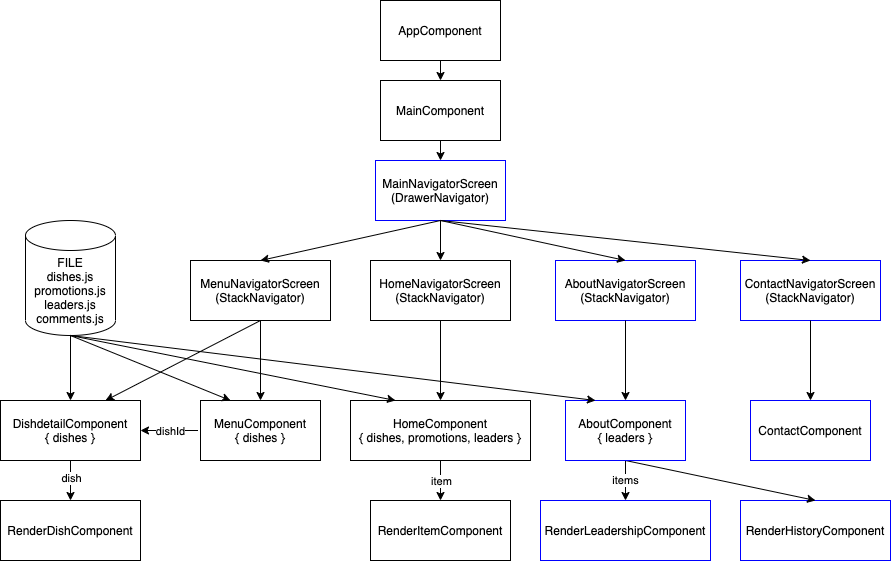

The diagram above was exported from draw.io. Its source (the exported page's mxGraphModel, read from the mxfile embedded in the PNG):
<mxGraphModel dx="1186" dy="617" grid="1" gridSize="10" guides="1" tooltips="1" connect="1" arrows="1" fold="1" page="1" pageScale="1" pageWidth="1100" pageHeight="850" math="0" shadow="0">
  <root>
    <mxCell id="h8LaSN_YfyAk8uMNBFh6-0" />
    <mxCell id="h8LaSN_YfyAk8uMNBFh6-1" parent="h8LaSN_YfyAk8uMNBFh6-0" />
    <mxCell id="CWbJjB9yTXIfEW2kWMtJ-0" value="AppComponent" style="rounded=0;whiteSpace=wrap;html=1;" parent="h8LaSN_YfyAk8uMNBFh6-1" vertex="1">
      <mxGeometry x="400" y="40" width="120" height="60" as="geometry" />
    </mxCell>
    <mxCell id="CWbJjB9yTXIfEW2kWMtJ-1" value="MainComponent" style="rounded=0;whiteSpace=wrap;html=1;" parent="h8LaSN_YfyAk8uMNBFh6-1" vertex="1">
      <mxGeometry x="400" y="120" width="120" height="60" as="geometry" />
    </mxCell>
    <mxCell id="CWbJjB9yTXIfEW2kWMtJ-2" value="" style="endArrow=classic;html=1;exitX=0.5;exitY=1;exitDx=0;exitDy=0;entryX=0.5;entryY=0;entryDx=0;entryDy=0;" parent="h8LaSN_YfyAk8uMNBFh6-1" source="CWbJjB9yTXIfEW2kWMtJ-0" target="CWbJjB9yTXIfEW2kWMtJ-1" edge="1">
      <mxGeometry width="50" height="50" relative="1" as="geometry">
        <mxPoint x="680" y="320" as="sourcePoint" />
        <mxPoint x="730" y="270" as="targetPoint" />
      </mxGeometry>
    </mxCell>
    <mxCell id="CWbJjB9yTXIfEW2kWMtJ-3" value="MenuComponent&lt;br&gt;{ dishes&amp;nbsp;}" style="rounded=0;whiteSpace=wrap;html=1;" parent="h8LaSN_YfyAk8uMNBFh6-1" vertex="1">
      <mxGeometry x="220" y="440" width="120" height="60" as="geometry" />
    </mxCell>
    <mxCell id="CWbJjB9yTXIfEW2kWMtJ-4" value="" style="endArrow=classic;html=1;exitX=0.5;exitY=1;exitDx=0;exitDy=0;entryX=0.5;entryY=0;entryDx=0;entryDy=0;" parent="h8LaSN_YfyAk8uMNBFh6-1" source="CWbJjB9yTXIfEW2kWMtJ-12" target="CWbJjB9yTXIfEW2kWMtJ-3" edge="1">
      <mxGeometry width="50" height="50" relative="1" as="geometry">
        <mxPoint x="437.5" y="280" as="sourcePoint" />
        <mxPoint x="437.5" y="340" as="targetPoint" />
      </mxGeometry>
    </mxCell>
    <mxCell id="CWbJjB9yTXIfEW2kWMtJ-7" value="DishdetailComponent&lt;br&gt;{ dishes }" style="rounded=0;whiteSpace=wrap;html=1;" parent="h8LaSN_YfyAk8uMNBFh6-1" vertex="1">
      <mxGeometry x="20" y="440" width="140" height="60" as="geometry" />
    </mxCell>
    <mxCell id="CWbJjB9yTXIfEW2kWMtJ-8" value="RenderDishComponent" style="rounded=0;whiteSpace=wrap;html=1;" parent="h8LaSN_YfyAk8uMNBFh6-1" vertex="1">
      <mxGeometry x="20" y="540" width="140" height="60" as="geometry" />
    </mxCell>
    <mxCell id="CWbJjB9yTXIfEW2kWMtJ-9" value="" style="endArrow=classic;html=1;exitX=0.5;exitY=1;exitDx=0;exitDy=0;entryX=0.5;entryY=0;entryDx=0;entryDy=0;" parent="h8LaSN_YfyAk8uMNBFh6-1" source="CWbJjB9yTXIfEW2kWMtJ-7" target="CWbJjB9yTXIfEW2kWMtJ-8" edge="1">
      <mxGeometry width="50" height="50" relative="1" as="geometry">
        <mxPoint x="102.5" y="390" as="sourcePoint" />
        <mxPoint x="102.5" y="450" as="targetPoint" />
      </mxGeometry>
    </mxCell>
    <mxCell id="CWbJjB9yTXIfEW2kWMtJ-10" value="dish" style="edgeLabel;html=1;align=center;verticalAlign=middle;resizable=0;points=[];" parent="CWbJjB9yTXIfEW2kWMtJ-9" vertex="1" connectable="0">
      <mxGeometry x="-0.1333" relative="1" as="geometry">
        <mxPoint as="offset" />
      </mxGeometry>
    </mxCell>
    <mxCell id="CWbJjB9yTXIfEW2kWMtJ-11" value="" style="endArrow=classic;html=1;exitX=0.5;exitY=1;exitDx=0;exitDy=0;entryX=0.75;entryY=0;entryDx=0;entryDy=0;" parent="h8LaSN_YfyAk8uMNBFh6-1" source="CWbJjB9yTXIfEW2kWMtJ-12" target="CWbJjB9yTXIfEW2kWMtJ-7" edge="1">
      <mxGeometry width="50" height="50" relative="1" as="geometry">
        <mxPoint x="90" y="290" as="sourcePoint" />
        <mxPoint x="90" y="350" as="targetPoint" />
      </mxGeometry>
    </mxCell>
    <mxCell id="CWbJjB9yTXIfEW2kWMtJ-12" value="MenuNavigatorScreen&lt;br&gt;(StackNavigator)" style="rounded=0;whiteSpace=wrap;html=1;" parent="h8LaSN_YfyAk8uMNBFh6-1" vertex="1">
      <mxGeometry x="210" y="300" width="140" height="60" as="geometry" />
    </mxCell>
    <mxCell id="CWbJjB9yTXIfEW2kWMtJ-13" value="" style="endArrow=classic;html=1;exitX=0.5;exitY=1;exitDx=0;exitDy=0;entryX=0.5;entryY=0;entryDx=0;entryDy=0;" parent="h8LaSN_YfyAk8uMNBFh6-1" source="CWbJjB9yTXIfEW2kWMtJ-1" target="CWbJjB9yTXIfEW2kWMtJ-17" edge="1">
      <mxGeometry width="50" height="50" relative="1" as="geometry">
        <mxPoint x="580" y="320" as="sourcePoint" />
        <mxPoint x="630" y="270" as="targetPoint" />
      </mxGeometry>
    </mxCell>
    <mxCell id="CWbJjB9yTXIfEW2kWMtJ-14" value="" style="endArrow=classic;html=1;entryX=1;entryY=0.5;entryDx=0;entryDy=0;" parent="h8LaSN_YfyAk8uMNBFh6-1" target="CWbJjB9yTXIfEW2kWMtJ-7" edge="1">
      <mxGeometry width="50" height="50" relative="1" as="geometry">
        <mxPoint x="217.5" y="470" as="sourcePoint" />
        <mxPoint x="170" y="470" as="targetPoint" />
      </mxGeometry>
    </mxCell>
    <mxCell id="CWbJjB9yTXIfEW2kWMtJ-15" value="dishId" style="edgeLabel;html=1;align=center;verticalAlign=middle;resizable=0;points=[];" parent="CWbJjB9yTXIfEW2kWMtJ-14" vertex="1" connectable="0">
      <mxGeometry x="-0.0244" relative="1" as="geometry">
        <mxPoint as="offset" />
      </mxGeometry>
    </mxCell>
    <mxCell id="CWbJjB9yTXIfEW2kWMtJ-17" value="MainNavigatorScreen&lt;br&gt;(DrawerNavigator)" style="rounded=0;whiteSpace=wrap;html=1;strokeColor=#0000FF;" parent="h8LaSN_YfyAk8uMNBFh6-1" vertex="1">
      <mxGeometry x="395" y="200" width="130" height="60" as="geometry" />
    </mxCell>
    <mxCell id="CWbJjB9yTXIfEW2kWMtJ-18" value="HomeNavigatorScreen&lt;br&gt;(StackNavigator)" style="rounded=0;whiteSpace=wrap;html=1;" parent="h8LaSN_YfyAk8uMNBFh6-1" vertex="1">
      <mxGeometry x="390" y="300" width="140" height="60" as="geometry" />
    </mxCell>
    <mxCell id="CWbJjB9yTXIfEW2kWMtJ-19" value="" style="endArrow=classic;html=1;entryX=0.5;entryY=0;entryDx=0;entryDy=0;exitX=0.5;exitY=1;exitDx=0;exitDy=0;" parent="h8LaSN_YfyAk8uMNBFh6-1" source="CWbJjB9yTXIfEW2kWMtJ-17" target="CWbJjB9yTXIfEW2kWMtJ-18" edge="1">
      <mxGeometry width="50" height="50" relative="1" as="geometry">
        <mxPoint x="460" y="270" as="sourcePoint" />
        <mxPoint x="240" y="330" as="targetPoint" />
      </mxGeometry>
    </mxCell>
    <mxCell id="CWbJjB9yTXIfEW2kWMtJ-20" value="" style="endArrow=classic;html=1;exitX=0.5;exitY=1;exitDx=0;exitDy=0;entryX=0.5;entryY=0;entryDx=0;entryDy=0;" parent="h8LaSN_YfyAk8uMNBFh6-1" source="CWbJjB9yTXIfEW2kWMtJ-17" target="CWbJjB9yTXIfEW2kWMtJ-12" edge="1">
      <mxGeometry width="50" height="50" relative="1" as="geometry">
        <mxPoint x="180" y="380" as="sourcePoint" />
        <mxPoint x="230" y="330" as="targetPoint" />
      </mxGeometry>
    </mxCell>
    <mxCell id="CWbJjB9yTXIfEW2kWMtJ-21" value="HomeComponent&lt;br&gt;{ dishes, promotions, leaders }" style="rounded=0;whiteSpace=wrap;html=1;" parent="h8LaSN_YfyAk8uMNBFh6-1" vertex="1">
      <mxGeometry x="370" y="440" width="180" height="60" as="geometry" />
    </mxCell>
    <mxCell id="CWbJjB9yTXIfEW2kWMtJ-22" value="" style="endArrow=classic;html=1;exitX=0.5;exitY=1;exitDx=0;exitDy=0;entryX=0.5;entryY=0;entryDx=0;entryDy=0;" parent="h8LaSN_YfyAk8uMNBFh6-1" source="CWbJjB9yTXIfEW2kWMtJ-18" target="CWbJjB9yTXIfEW2kWMtJ-21" edge="1">
      <mxGeometry width="50" height="50" relative="1" as="geometry">
        <mxPoint x="550" y="380" as="sourcePoint" />
        <mxPoint x="600" y="330" as="targetPoint" />
      </mxGeometry>
    </mxCell>
    <mxCell id="CWbJjB9yTXIfEW2kWMtJ-23" value="RenderItemComponent" style="rounded=0;whiteSpace=wrap;html=1;" parent="h8LaSN_YfyAk8uMNBFh6-1" vertex="1">
      <mxGeometry x="390" y="540" width="140" height="60" as="geometry" />
    </mxCell>
    <mxCell id="CWbJjB9yTXIfEW2kWMtJ-24" value="" style="endArrow=classic;html=1;exitX=0.5;exitY=1;exitDx=0;exitDy=0;entryX=0.5;entryY=0;entryDx=0;entryDy=0;" parent="h8LaSN_YfyAk8uMNBFh6-1" source="CWbJjB9yTXIfEW2kWMtJ-21" target="CWbJjB9yTXIfEW2kWMtJ-23" edge="1">
      <mxGeometry width="50" height="50" relative="1" as="geometry">
        <mxPoint x="460" y="410" as="sourcePoint" />
        <mxPoint x="460" y="450" as="targetPoint" />
      </mxGeometry>
    </mxCell>
    <mxCell id="CWbJjB9yTXIfEW2kWMtJ-25" value="item" style="edgeLabel;html=1;align=center;verticalAlign=middle;resizable=0;points=[];" parent="CWbJjB9yTXIfEW2kWMtJ-24" vertex="1" connectable="0">
      <mxGeometry x="-0.25" y="-2" relative="1" as="geometry">
        <mxPoint x="2" y="5" as="offset" />
      </mxGeometry>
    </mxCell>
    <mxCell id="CWbJjB9yTXIfEW2kWMtJ-27" value="AboutNavigatorScreen&lt;br&gt;(StackNavigator)" style="rounded=0;whiteSpace=wrap;html=1;strokeColor=#0000FF;" parent="h8LaSN_YfyAk8uMNBFh6-1" vertex="1">
      <mxGeometry x="575" y="300" width="140" height="60" as="geometry" />
    </mxCell>
    <mxCell id="CHYXWoxGvibRqseeQ5X5-0" value="ContactNavigatorScreen&lt;br&gt;(StackNavigator)" style="rounded=0;whiteSpace=wrap;html=1;strokeColor=#0000FF;" parent="h8LaSN_YfyAk8uMNBFh6-1" vertex="1">
      <mxGeometry x="760" y="300" width="140" height="60" as="geometry" />
    </mxCell>
    <mxCell id="CHYXWoxGvibRqseeQ5X5-1" value="ContactComponent" style="rounded=0;whiteSpace=wrap;html=1;strokeColor=#0000FF;" parent="h8LaSN_YfyAk8uMNBFh6-1" vertex="1">
      <mxGeometry x="770" y="440" width="120" height="60" as="geometry" />
    </mxCell>
    <mxCell id="CHYXWoxGvibRqseeQ5X5-2" value="" style="endArrow=classic;html=1;exitX=0.5;exitY=1;exitDx=0;exitDy=0;" parent="h8LaSN_YfyAk8uMNBFh6-1" source="CHYXWoxGvibRqseeQ5X5-0" target="CHYXWoxGvibRqseeQ5X5-1" edge="1">
      <mxGeometry width="50" height="50" relative="1" as="geometry">
        <mxPoint x="650" y="370" as="sourcePoint" />
        <mxPoint x="650" y="410" as="targetPoint" />
      </mxGeometry>
    </mxCell>
    <mxCell id="CHYXWoxGvibRqseeQ5X5-3" value="" style="endArrow=classic;html=1;entryX=0.5;entryY=0;entryDx=0;entryDy=0;exitX=0.5;exitY=1;exitDx=0;exitDy=0;" parent="h8LaSN_YfyAk8uMNBFh6-1" source="CWbJjB9yTXIfEW2kWMtJ-17" target="CHYXWoxGvibRqseeQ5X5-0" edge="1">
      <mxGeometry width="50" height="50" relative="1" as="geometry">
        <mxPoint x="480" y="270" as="sourcePoint" />
        <mxPoint x="480" y="310" as="targetPoint" />
      </mxGeometry>
    </mxCell>
    <mxCell id="CHYXWoxGvibRqseeQ5X5-4" value="" style="endArrow=classic;html=1;entryX=0.5;entryY=0;entryDx=0;entryDy=0;exitX=0.5;exitY=1;exitDx=0;exitDy=0;" parent="h8LaSN_YfyAk8uMNBFh6-1" source="CWbJjB9yTXIfEW2kWMtJ-17" target="CWbJjB9yTXIfEW2kWMtJ-27" edge="1">
      <mxGeometry width="50" height="50" relative="1" as="geometry">
        <mxPoint x="490" y="280" as="sourcePoint" />
        <mxPoint x="490" y="320" as="targetPoint" />
      </mxGeometry>
    </mxCell>
    <mxCell id="CHYXWoxGvibRqseeQ5X5-5" value="RenderHistoryComponent" style="rounded=0;whiteSpace=wrap;html=1;strokeColor=#0000FF;" parent="h8LaSN_YfyAk8uMNBFh6-1" vertex="1">
      <mxGeometry x="760" y="540" width="150" height="60" as="geometry" />
    </mxCell>
    <mxCell id="CHYXWoxGvibRqseeQ5X5-6" value="RenderLeadershipComponent" style="rounded=0;whiteSpace=wrap;html=1;strokeColor=#0000FF;" parent="h8LaSN_YfyAk8uMNBFh6-1" vertex="1">
      <mxGeometry x="560" y="540" width="170" height="60" as="geometry" />
    </mxCell>
    <mxCell id="9z5HsQmTXPXndCd11dxv-0" value="" style="endArrow=classic;html=1;exitX=0.5;exitY=1;exitDx=0;exitDy=0;entryX=0.5;entryY=0;entryDx=0;entryDy=0;" parent="h8LaSN_YfyAk8uMNBFh6-1" source="9z5HsQmTXPXndCd11dxv-2" target="CHYXWoxGvibRqseeQ5X5-5" edge="1">
      <mxGeometry width="50" height="50" relative="1" as="geometry">
        <mxPoint x="480" y="320" as="sourcePoint" />
        <mxPoint x="835" y="540" as="targetPoint" />
      </mxGeometry>
    </mxCell>
    <mxCell id="9z5HsQmTXPXndCd11dxv-1" value="items" style="endArrow=classic;html=1;exitX=0.5;exitY=1;exitDx=0;exitDy=0;entryX=0.5;entryY=0;entryDx=0;entryDy=0;" parent="h8LaSN_YfyAk8uMNBFh6-1" source="9z5HsQmTXPXndCd11dxv-2" target="CHYXWoxGvibRqseeQ5X5-6" edge="1">
      <mxGeometry width="50" height="50" relative="1" as="geometry">
        <mxPoint x="480" y="320" as="sourcePoint" />
        <mxPoint x="480" y="360" as="targetPoint" />
      </mxGeometry>
    </mxCell>
    <mxCell id="9z5HsQmTXPXndCd11dxv-2" value="AboutComponent&lt;br&gt;{ leaders }" style="rounded=0;whiteSpace=wrap;html=1;strokeColor=#0000FF;" parent="h8LaSN_YfyAk8uMNBFh6-1" vertex="1">
      <mxGeometry x="585" y="440" width="120" height="60" as="geometry" />
    </mxCell>
    <mxCell id="9z5HsQmTXPXndCd11dxv-3" value="" style="endArrow=classic;html=1;exitX=0.5;exitY=1;exitDx=0;exitDy=0;entryX=0.5;entryY=0;entryDx=0;entryDy=0;" parent="h8LaSN_YfyAk8uMNBFh6-1" source="CWbJjB9yTXIfEW2kWMtJ-27" target="9z5HsQmTXPXndCd11dxv-2" edge="1">
      <mxGeometry width="50" height="50" relative="1" as="geometry">
        <mxPoint x="655" y="470" as="sourcePoint" />
        <mxPoint x="655" y="510" as="targetPoint" />
      </mxGeometry>
    </mxCell>
    <mxCell id="9z5HsQmTXPXndCd11dxv-5" value="&lt;span&gt;FILE&lt;br&gt;dishes.js&lt;/span&gt;&lt;br&gt;&lt;span&gt;promotions.js&lt;/span&gt;&lt;br&gt;&lt;span&gt;leaders.js&lt;br&gt;comments.js&lt;br&gt;&lt;/span&gt;" style="shape=cylinder3;whiteSpace=wrap;html=1;boundedLbl=1;backgroundOutline=1;size=15;" parent="h8LaSN_YfyAk8uMNBFh6-1" vertex="1">
      <mxGeometry x="45" y="260" width="90" height="115" as="geometry" />
    </mxCell>
    <mxCell id="9z5HsQmTXPXndCd11dxv-6" value="" style="endArrow=classic;html=1;entryX=0.5;entryY=0;entryDx=0;entryDy=0;exitX=0.5;exitY=1;exitDx=0;exitDy=0;exitPerimeter=0;" parent="h8LaSN_YfyAk8uMNBFh6-1" source="9z5HsQmTXPXndCd11dxv-5" target="CWbJjB9yTXIfEW2kWMtJ-7" edge="1">
      <mxGeometry width="50" height="50" relative="1" as="geometry">
        <mxPoint x="100" y="430" as="sourcePoint" />
        <mxPoint x="580" y="470" as="targetPoint" />
      </mxGeometry>
    </mxCell>
    <mxCell id="9z5HsQmTXPXndCd11dxv-7" value="" style="endArrow=classic;html=1;exitX=0.5;exitY=1;exitDx=0;exitDy=0;exitPerimeter=0;entryX=0.25;entryY=0;entryDx=0;entryDy=0;" parent="h8LaSN_YfyAk8uMNBFh6-1" source="9z5HsQmTXPXndCd11dxv-5" target="CWbJjB9yTXIfEW2kWMtJ-3" edge="1">
      <mxGeometry width="50" height="50" relative="1" as="geometry">
        <mxPoint x="530" y="520" as="sourcePoint" />
        <mxPoint x="580" y="470" as="targetPoint" />
      </mxGeometry>
    </mxCell>
    <mxCell id="9z5HsQmTXPXndCd11dxv-8" value="" style="endArrow=classic;html=1;exitX=0.5;exitY=1;exitDx=0;exitDy=0;exitPerimeter=0;entryX=0.25;entryY=0;entryDx=0;entryDy=0;" parent="h8LaSN_YfyAk8uMNBFh6-1" source="9z5HsQmTXPXndCd11dxv-5" target="CWbJjB9yTXIfEW2kWMtJ-21" edge="1">
      <mxGeometry width="50" height="50" relative="1" as="geometry">
        <mxPoint x="170" y="400" as="sourcePoint" />
        <mxPoint x="580" y="470" as="targetPoint" />
      </mxGeometry>
    </mxCell>
    <mxCell id="9z5HsQmTXPXndCd11dxv-9" value="" style="endArrow=classic;html=1;exitX=0.5;exitY=1;exitDx=0;exitDy=0;exitPerimeter=0;entryX=0.25;entryY=0;entryDx=0;entryDy=0;" parent="h8LaSN_YfyAk8uMNBFh6-1" source="9z5HsQmTXPXndCd11dxv-5" target="9z5HsQmTXPXndCd11dxv-2" edge="1">
      <mxGeometry width="50" height="50" relative="1" as="geometry">
        <mxPoint x="530" y="520" as="sourcePoint" />
        <mxPoint x="580" y="470" as="targetPoint" />
      </mxGeometry>
    </mxCell>
  </root>
</mxGraphModel>